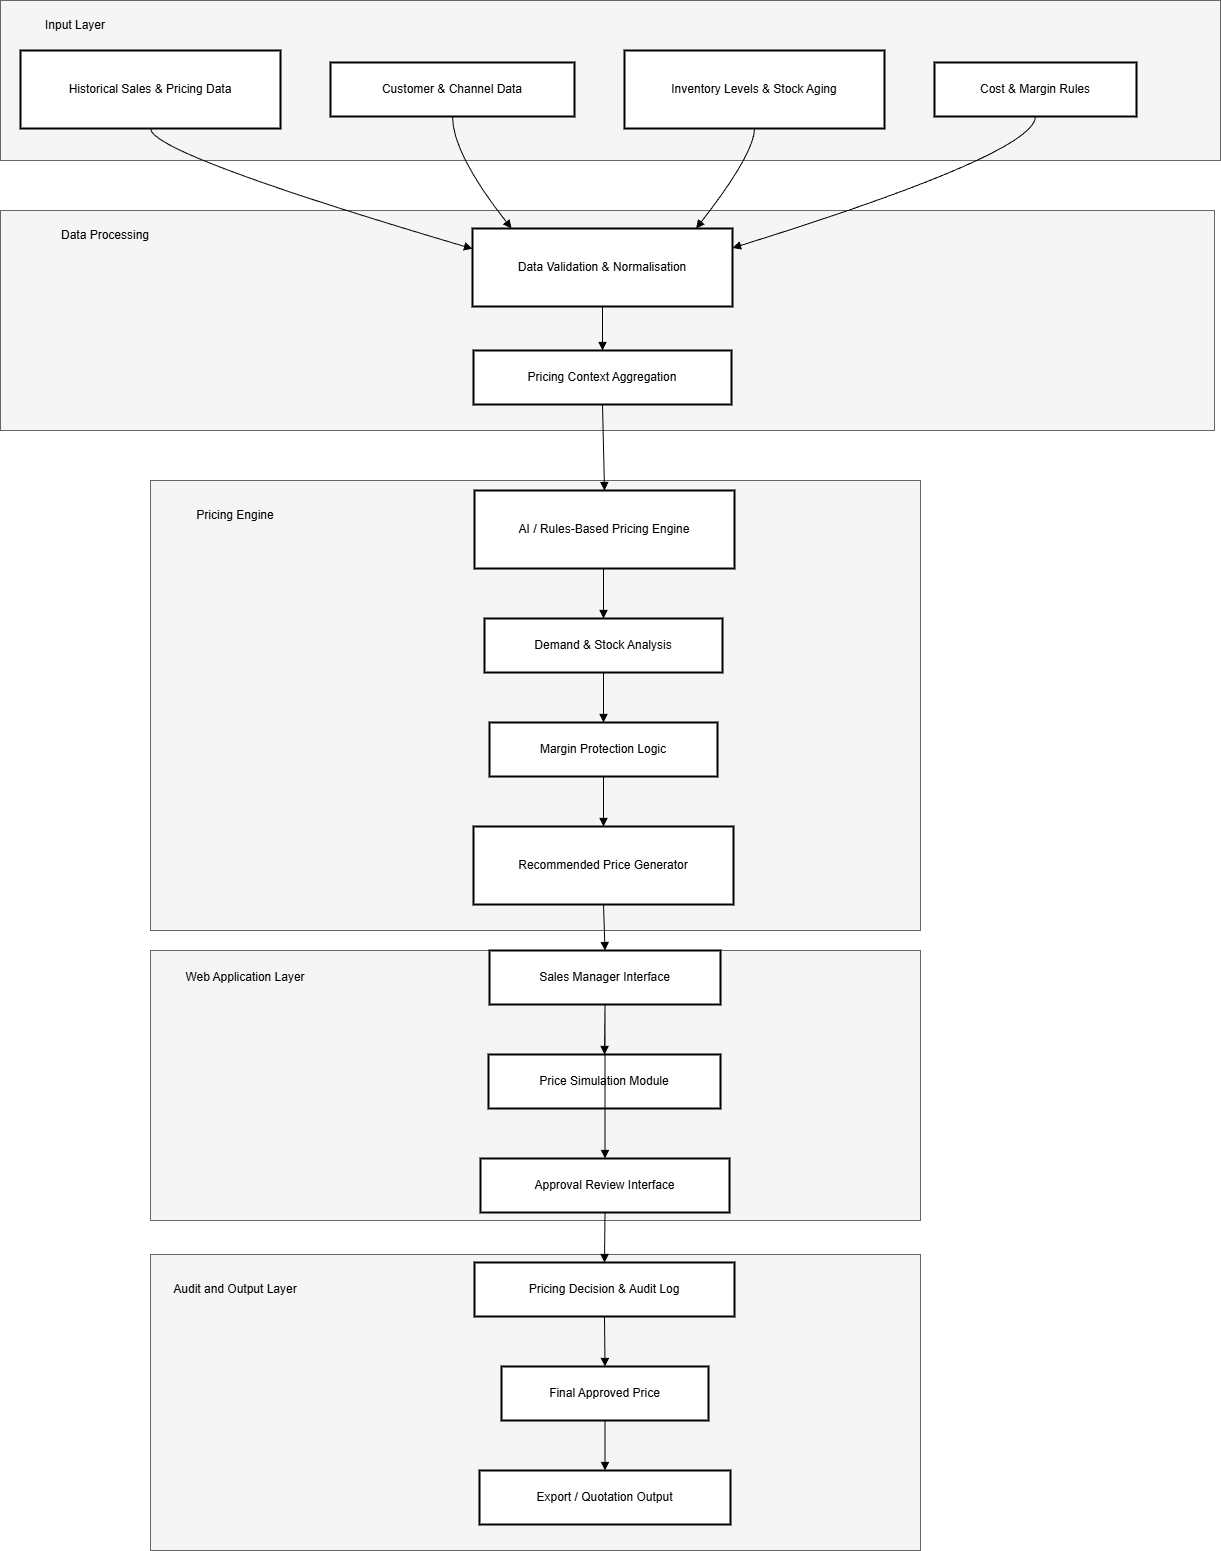

The diagram above was exported from draw.io. Its source (the exported page's mxGraphModel, read from the mxfile embedded in the PNG):
<mxGraphModel dx="2848" dy="1492" grid="1" gridSize="10" guides="1" tooltips="1" connect="1" arrows="1" fold="1" page="1" pageScale="1" pageWidth="850" pageHeight="1100" math="0" shadow="0">
  <root>
    <mxCell id="0" />
    <mxCell id="1" parent="0" />
    <mxCell id="SEQSbskyzcoMQTSXcs2X-46" parent="1" style="rounded=0;whiteSpace=wrap;html=1;fillColor=#f5f5f5;strokeColor=#666666;fontColor=#333333;" value="" vertex="1">
      <mxGeometry height="296" width="770" x="150" y="1494" as="geometry" />
    </mxCell>
    <mxCell id="SEQSbskyzcoMQTSXcs2X-44" parent="1" style="rounded=0;whiteSpace=wrap;html=1;fillColor=#f5f5f5;strokeColor=#666666;fontColor=#333333;" value="" vertex="1">
      <mxGeometry height="270" width="770" x="150" y="1190" as="geometry" />
    </mxCell>
    <mxCell id="SEQSbskyzcoMQTSXcs2X-41" parent="1" style="rounded=0;whiteSpace=wrap;html=1;fillColor=#f5f5f5;strokeColor=#666666;fontColor=#333333;" value="" vertex="1">
      <mxGeometry height="450" width="770" x="150" y="720" as="geometry" />
    </mxCell>
    <mxCell id="SEQSbskyzcoMQTSXcs2X-39" parent="1" style="rounded=0;whiteSpace=wrap;html=1;fillColor=#f5f5f5;strokeColor=#666666;fontColor=#333333;" value="" vertex="1">
      <mxGeometry height="220" width="1214" y="450" as="geometry" />
    </mxCell>
    <mxCell id="SEQSbskyzcoMQTSXcs2X-35" parent="1" style="rounded=0;whiteSpace=wrap;html=1;fillColor=#f5f5f5;strokeColor=#666666;fontColor=#333333;" value="" vertex="1">
      <mxGeometry height="160" width="1220" y="240" as="geometry" />
    </mxCell>
    <mxCell id="SEQSbskyzcoMQTSXcs2X-2" parent="1" style="whiteSpace=wrap;strokeWidth=2;" value="Historical Sales &amp; Pricing Data" vertex="1">
      <mxGeometry height="78" width="260" x="20" y="290" as="geometry" />
    </mxCell>
    <mxCell id="SEQSbskyzcoMQTSXcs2X-3" parent="1" style="whiteSpace=wrap;strokeWidth=2;" value="Customer &amp; Channel Data" vertex="1">
      <mxGeometry height="54" width="244" x="330" y="302" as="geometry" />
    </mxCell>
    <mxCell id="SEQSbskyzcoMQTSXcs2X-4" parent="1" style="whiteSpace=wrap;strokeWidth=2;" value="Inventory Levels &amp; Stock Aging" vertex="1">
      <mxGeometry height="78" width="260" x="624" y="290" as="geometry" />
    </mxCell>
    <mxCell id="SEQSbskyzcoMQTSXcs2X-5" parent="1" style="whiteSpace=wrap;strokeWidth=2;" value="Cost &amp; Margin Rules" vertex="1">
      <mxGeometry height="54" width="202" x="934" y="302" as="geometry" />
    </mxCell>
    <mxCell id="SEQSbskyzcoMQTSXcs2X-6" parent="1" style="whiteSpace=wrap;strokeWidth=2;" value="Data Validation &amp; Normalisation" vertex="1">
      <mxGeometry height="78" width="260" x="472" y="468" as="geometry" />
    </mxCell>
    <mxCell id="SEQSbskyzcoMQTSXcs2X-7" parent="1" style="whiteSpace=wrap;strokeWidth=2;" value="Pricing Context Aggregation" vertex="1">
      <mxGeometry height="54" width="258" x="473" y="590" as="geometry" />
    </mxCell>
    <mxCell id="SEQSbskyzcoMQTSXcs2X-8" parent="1" style="whiteSpace=wrap;strokeWidth=2;" value="AI / Rules-Based Pricing Engine" vertex="1">
      <mxGeometry height="78" width="260" x="474" y="730" as="geometry" />
    </mxCell>
    <mxCell id="SEQSbskyzcoMQTSXcs2X-9" parent="1" style="whiteSpace=wrap;strokeWidth=2;" value="Demand &amp; Stock Analysis" vertex="1">
      <mxGeometry height="54" width="238" x="484" y="858" as="geometry" />
    </mxCell>
    <mxCell id="SEQSbskyzcoMQTSXcs2X-10" parent="1" style="whiteSpace=wrap;strokeWidth=2;" value="Margin Protection Logic" vertex="1">
      <mxGeometry height="54" width="228" x="489" y="962" as="geometry" />
    </mxCell>
    <mxCell id="SEQSbskyzcoMQTSXcs2X-11" parent="1" style="whiteSpace=wrap;strokeWidth=2;" value="Recommended Price Generator" vertex="1">
      <mxGeometry height="78" width="260" x="473" y="1066" as="geometry" />
    </mxCell>
    <mxCell id="SEQSbskyzcoMQTSXcs2X-13" parent="1" style="whiteSpace=wrap;strokeWidth=2;" value="Sales Manager Interface" vertex="1">
      <mxGeometry height="54" width="231" x="489" y="1190" as="geometry" />
    </mxCell>
    <mxCell id="SEQSbskyzcoMQTSXcs2X-14" parent="1" style="whiteSpace=wrap;strokeWidth=2;" value="Price Simulation Module" vertex="1">
      <mxGeometry height="54" width="232" x="488" y="1294" as="geometry" />
    </mxCell>
    <mxCell id="SEQSbskyzcoMQTSXcs2X-15" parent="1" style="whiteSpace=wrap;strokeWidth=2;" value="Approval Review Interface" vertex="1">
      <mxGeometry height="54" width="249" x="480" y="1398" as="geometry" />
    </mxCell>
    <mxCell id="SEQSbskyzcoMQTSXcs2X-16" parent="1" style="whiteSpace=wrap;strokeWidth=2;" value="Pricing Decision &amp; Audit Log" vertex="1">
      <mxGeometry height="54" width="260" x="474" y="1502" as="geometry" />
    </mxCell>
    <mxCell id="SEQSbskyzcoMQTSXcs2X-17" parent="1" style="whiteSpace=wrap;strokeWidth=2;" value="Final Approved Price" vertex="1">
      <mxGeometry height="54" width="207" x="501" y="1606" as="geometry" />
    </mxCell>
    <mxCell id="SEQSbskyzcoMQTSXcs2X-18" parent="1" style="whiteSpace=wrap;strokeWidth=2;" value="Export / Quotation Output" vertex="1">
      <mxGeometry height="54" width="251" x="479" y="1710" as="geometry" />
    </mxCell>
    <mxCell id="SEQSbskyzcoMQTSXcs2X-19" edge="1" parent="1" source="SEQSbskyzcoMQTSXcs2X-2" style="curved=1;startArrow=none;endArrow=block;exitX=0.5;exitY=1;entryX=0;entryY=0.26;rounded=0;" target="SEQSbskyzcoMQTSXcs2X-6" value="">
      <mxGeometry relative="1" as="geometry">
        <Array as="points">
          <mxPoint x="150" y="393" />
        </Array>
      </mxGeometry>
    </mxCell>
    <mxCell id="SEQSbskyzcoMQTSXcs2X-20" edge="1" parent="1" source="SEQSbskyzcoMQTSXcs2X-3" style="curved=1;startArrow=none;endArrow=block;exitX=0.5;exitY=1;entryX=0.15;entryY=0;rounded=0;" target="SEQSbskyzcoMQTSXcs2X-6" value="">
      <mxGeometry relative="1" as="geometry">
        <Array as="points">
          <mxPoint x="452" y="393" />
        </Array>
      </mxGeometry>
    </mxCell>
    <mxCell id="SEQSbskyzcoMQTSXcs2X-21" edge="1" parent="1" source="SEQSbskyzcoMQTSXcs2X-4" style="curved=1;startArrow=none;endArrow=block;exitX=0.5;exitY=1;entryX=0.86;entryY=0;rounded=0;" target="SEQSbskyzcoMQTSXcs2X-6" value="">
      <mxGeometry relative="1" as="geometry">
        <Array as="points">
          <mxPoint x="754" y="393" />
        </Array>
      </mxGeometry>
    </mxCell>
    <mxCell id="SEQSbskyzcoMQTSXcs2X-22" edge="1" parent="1" source="SEQSbskyzcoMQTSXcs2X-5" style="curved=1;startArrow=none;endArrow=block;exitX=0.5;exitY=1;entryX=1;entryY=0.25;rounded=0;" target="SEQSbskyzcoMQTSXcs2X-6" value="">
      <mxGeometry relative="1" as="geometry">
        <Array as="points">
          <mxPoint x="1035" y="393" />
        </Array>
      </mxGeometry>
    </mxCell>
    <mxCell id="SEQSbskyzcoMQTSXcs2X-23" edge="1" parent="1" source="SEQSbskyzcoMQTSXcs2X-6" style="curved=1;startArrow=none;endArrow=block;exitX=0.5;exitY=1;entryX=0.5;entryY=0;rounded=0;" target="SEQSbskyzcoMQTSXcs2X-7" value="">
      <mxGeometry relative="1" as="geometry">
        <Array as="points" />
      </mxGeometry>
    </mxCell>
    <mxCell id="SEQSbskyzcoMQTSXcs2X-24" edge="1" parent="1" source="SEQSbskyzcoMQTSXcs2X-7" style="curved=1;startArrow=none;endArrow=block;exitX=0.5;exitY=1;entryX=0.5;entryY=0;rounded=0;" target="SEQSbskyzcoMQTSXcs2X-8" value="">
      <mxGeometry relative="1" as="geometry">
        <Array as="points" />
      </mxGeometry>
    </mxCell>
    <mxCell id="SEQSbskyzcoMQTSXcs2X-25" edge="1" parent="1" style="curved=1;startArrow=none;endArrow=block;exitX=0.5;exitY=1;entryX=0.5;entryY=0;rounded=0;" target="SEQSbskyzcoMQTSXcs2X-9" value="">
      <mxGeometry relative="1" as="geometry">
        <Array as="points" />
        <mxPoint x="603" y="808" as="sourcePoint" />
      </mxGeometry>
    </mxCell>
    <mxCell id="SEQSbskyzcoMQTSXcs2X-26" edge="1" parent="1" source="SEQSbskyzcoMQTSXcs2X-9" style="curved=1;startArrow=none;endArrow=block;exitX=0.5;exitY=1;entryX=0.5;entryY=0;rounded=0;" target="SEQSbskyzcoMQTSXcs2X-10" value="">
      <mxGeometry relative="1" as="geometry">
        <Array as="points" />
      </mxGeometry>
    </mxCell>
    <mxCell id="SEQSbskyzcoMQTSXcs2X-27" edge="1" parent="1" source="SEQSbskyzcoMQTSXcs2X-10" style="curved=1;startArrow=none;endArrow=block;exitX=0.5;exitY=1;entryX=0.5;entryY=0;rounded=0;" target="SEQSbskyzcoMQTSXcs2X-11" value="">
      <mxGeometry relative="1" as="geometry">
        <Array as="points" />
      </mxGeometry>
    </mxCell>
    <mxCell id="SEQSbskyzcoMQTSXcs2X-28" edge="1" parent="1" source="SEQSbskyzcoMQTSXcs2X-11" style="curved=1;startArrow=none;endArrow=block;exitX=0.5;exitY=1;entryX=0.5;entryY=0;rounded=0;entryDx=0;entryDy=0;" target="SEQSbskyzcoMQTSXcs2X-13" value="">
      <mxGeometry relative="1" as="geometry">
        <Array as="points" />
        <mxPoint x="603" y="1194" as="targetPoint" />
      </mxGeometry>
    </mxCell>
    <mxCell id="SEQSbskyzcoMQTSXcs2X-30" edge="1" parent="1" source="SEQSbskyzcoMQTSXcs2X-13" style="curved=1;startArrow=none;endArrow=block;exitX=0.5;exitY=1;entryX=0.5;entryY=0;rounded=0;" target="SEQSbskyzcoMQTSXcs2X-14" value="">
      <mxGeometry relative="1" as="geometry">
        <Array as="points" />
      </mxGeometry>
    </mxCell>
    <mxCell id="SEQSbskyzcoMQTSXcs2X-31" edge="1" parent="1" source="SEQSbskyzcoMQTSXcs2X-13" style="curved=1;startArrow=none;endArrow=block;entryX=0.5;entryY=0;rounded=0;" target="SEQSbskyzcoMQTSXcs2X-15" value="">
      <mxGeometry relative="1" as="geometry">
        <Array as="points" />
      </mxGeometry>
    </mxCell>
    <mxCell id="SEQSbskyzcoMQTSXcs2X-32" edge="1" parent="1" source="SEQSbskyzcoMQTSXcs2X-15" style="curved=1;startArrow=none;endArrow=block;exitX=0.5;exitY=1;entryX=0.5;entryY=0;rounded=0;" target="SEQSbskyzcoMQTSXcs2X-16" value="">
      <mxGeometry relative="1" as="geometry">
        <Array as="points" />
      </mxGeometry>
    </mxCell>
    <mxCell id="SEQSbskyzcoMQTSXcs2X-33" edge="1" parent="1" source="SEQSbskyzcoMQTSXcs2X-16" style="curved=1;startArrow=none;endArrow=block;exitX=0.5;exitY=1;entryX=0.5;entryY=0;rounded=0;" target="SEQSbskyzcoMQTSXcs2X-17" value="">
      <mxGeometry relative="1" as="geometry">
        <Array as="points" />
      </mxGeometry>
    </mxCell>
    <mxCell id="SEQSbskyzcoMQTSXcs2X-34" edge="1" parent="1" source="SEQSbskyzcoMQTSXcs2X-17" style="curved=1;startArrow=none;endArrow=block;exitX=0.5;exitY=1;entryX=0.5;entryY=0;rounded=0;" target="SEQSbskyzcoMQTSXcs2X-18" value="">
      <mxGeometry relative="1" as="geometry">
        <Array as="points" />
      </mxGeometry>
    </mxCell>
    <mxCell id="SEQSbskyzcoMQTSXcs2X-38" parent="1" style="text;html=1;whiteSpace=wrap;strokeColor=none;fillColor=none;align=center;verticalAlign=middle;rounded=0;" value="Input Layer" vertex="1">
      <mxGeometry height="30" width="150" y="250" as="geometry" />
    </mxCell>
    <mxCell id="SEQSbskyzcoMQTSXcs2X-40" parent="1" style="text;html=1;whiteSpace=wrap;strokeColor=none;fillColor=none;align=center;verticalAlign=middle;rounded=0;" value="Data Processing" vertex="1">
      <mxGeometry height="30" width="150" x="30" y="460" as="geometry" />
    </mxCell>
    <mxCell id="SEQSbskyzcoMQTSXcs2X-42" parent="1" style="text;html=1;whiteSpace=wrap;strokeColor=none;fillColor=none;align=center;verticalAlign=middle;rounded=0;" value="Pricing Engine" vertex="1">
      <mxGeometry height="30" width="150" x="160" y="740" as="geometry" />
    </mxCell>
    <mxCell id="SEQSbskyzcoMQTSXcs2X-45" parent="1" style="text;html=1;whiteSpace=wrap;strokeColor=none;fillColor=none;align=center;verticalAlign=middle;rounded=0;" value="Web Application Layer" vertex="1">
      <mxGeometry height="30" width="150" x="170" y="1202" as="geometry" />
    </mxCell>
    <mxCell id="SEQSbskyzcoMQTSXcs2X-47" parent="1" style="text;html=1;whiteSpace=wrap;strokeColor=none;fillColor=none;align=center;verticalAlign=middle;rounded=0;" value="Audit and Output Layer" vertex="1">
      <mxGeometry height="30" width="150" x="160" y="1514" as="geometry" />
    </mxCell>
  </root>
</mxGraphModel>